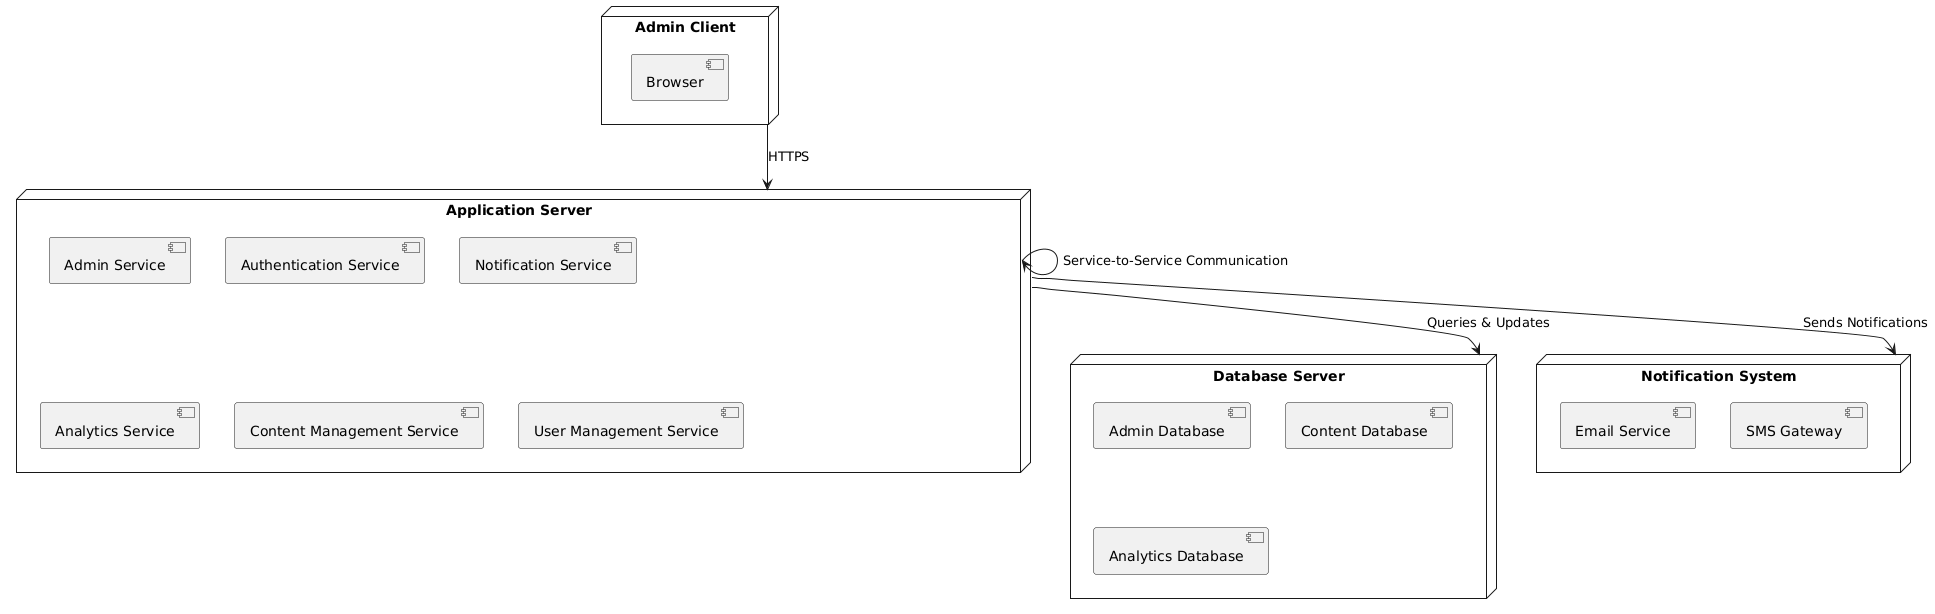

The diagram above was rendered by PlantUML. Its source (embedded in the PNG):
@startuml
' Define deployment nodes
node "Admin Client" as admin_client {
    [Browser]
}

node "Application Server" as app_server {
    [Admin Service]
    [Authentication Service]
    [Notification Service]
    [Analytics Service]
    [Content Management Service]
    [User Management Service]
}

node "Database Server" as db_server {
    [Admin Database]
    [Content Database]
    [Analytics Database]
}

node "Notification System" as notification_system {
    [Email Service]
    [SMS Gateway]
}

' Relationships
admin_client --> app_server : HTTPS
app_server --> db_server : Queries & Updates
app_server --> notification_system : Sends Notifications
app_server --> app_server : Service-to-Service Communication
@enduml